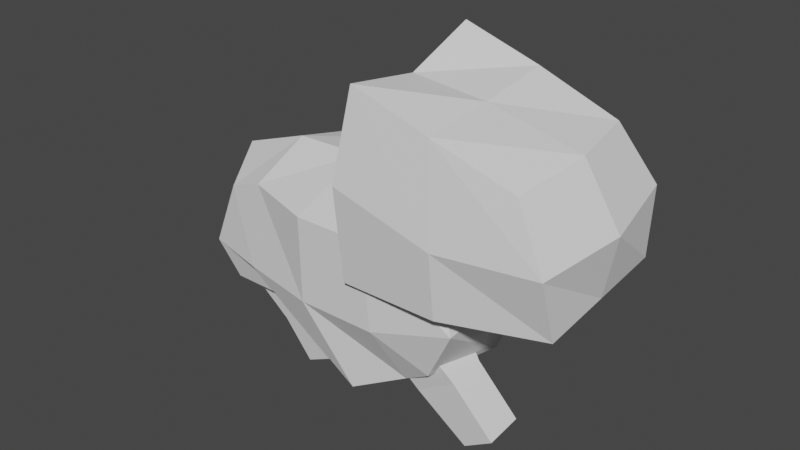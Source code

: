# Source: old_unit.blend  (saved by Blender 2.82.7; exported with 4.5.12 LTS)
import bpy
from mathutils import Matrix  # noqa: F401  (used for matrix-valued properties, if any)

bpy.ops.wm.read_factory_settings(use_empty=True)
scene = bpy.context.scene
scene.name = 'Scene'

# ---- collections
col_collection = bpy.data.collections.new('Collection'); scene.collection.children.link(col_collection)

# ---- world
world_world = bpy.data.worlds.new('World'); scene.world = world_world
world_world.use_nodes = True; world_world.node_tree.nodes.clear()
_N = world_world.node_tree.nodes; _L = world_world.node_tree.links
n0 = _N.new('ShaderNodeOutputWorld'); n0.name = 'World Output'; n0.location = (300, 300)
n1 = _N.new('ShaderNodeBackground'); n1.name = 'Background'; n1.location = (10, 300)
n1.inputs[0].default_value = (0.05088, 0.05088, 0.05088, 1.0)
_L.new(n1.outputs[0], n0.inputs[0])
n0.is_active_output = True
world_world.color = (0.05088, 0.05088, 0.05088)
world_world.use_sun_shadow = False
world_world.sun_shadow_jitter_overblur = 0.0

# ---- meshes
me_cube_001 = bpy.data.meshes.new('Cube.001')
me_cube_001.from_pydata([(-1.497, -0.6849, -0.4858), (-1.335, -0.6849, 0.7909), (-1.497, 0.6849, -0.4858), (-1.335, 0.6849, 0.7909), (1.502, -0.8947, -0.4484), (1.569, -0.7171, 0.9785), (1.502, 0.8947, -0.4484), (1.569, 0.7171, 0.9785), (0.4997, 1.0, -1.0), (0.0, 1.0, 1.0), (0.4997, -1.0, -1.0), (0.0, -1.0, 1.0), (0.8558, 1.0, 1.0), (1.128, -0.821, -0.7068), (1.128, 0.821, -0.7068), (0.8558, -1.0, 1.0), (-0.4618, 0.7316, -0.4495), (-0.8558, -0.7316, 0.9848), (-0.8558, 0.7316, 0.9848), (-0.4618, -0.7316, -0.4495), (-1.687, -0.75, -0.005234), (-1.687, 0.75, -0.005234), (1.875, 0.9517, 0.2357), (1.875, -0.9517, 0.2357), (0.0, -1.095, -0.005234), (0.0, 1.095, -0.005234), (0.9373, -1.095, -0.005234), (0.9373, 1.095, -0.005234), (-0.9373, 0.9248, -0.005234), (-0.9373, -0.9248, -0.005234), (-1.684, 0.0, -0.4858), (-1.712, 0.0, 0.9381), (1.712, 0.0, -0.5636), (1.569, 0.0, 0.9785), (0.0, 0.0, 1.261), (0.2271, 0.0, -1.0), (0.8558, 0.0, 1.261), (0.8558, 0.0, -1.0), (-0.4618, 0.0, -0.6643), (-0.8558, 0.0, 1.246), (1.875, 0.0, 0.2357), (-1.875, 0.0, -0.005234)], [], [(41, 31, 3, 21), (27, 12, 7, 22), (40, 33, 5, 23), (29, 17, 1, 20), (37, 32, 4, 13), (39, 31, 1, 17), (36, 34, 11, 15), (38, 35, 10, 19), (26, 15, 11, 24), (28, 18, 9, 25), (23, 5, 15, 26), (33, 36, 15, 5), (35, 37, 13, 10), (25, 9, 12, 27), (21, 3, 18, 28), (30, 38, 19, 0), (34, 39, 17, 11), (24, 11, 17, 29), (10, 24, 29, 19), (2, 21, 28, 16), (8, 25, 27, 14), (4, 23, 26, 13), (16, 28, 25, 8), (13, 26, 24, 10), (19, 29, 20, 0), (32, 40, 23, 4), (14, 27, 22, 6), (30, 41, 21, 2), (0, 20, 41, 30), (6, 22, 40, 32), (9, 18, 39, 34), (2, 16, 38, 30), (8, 14, 37, 35), (7, 12, 36, 33), (16, 8, 35, 38), (12, 9, 34, 36), (18, 3, 31, 39), (14, 6, 32, 37), (22, 7, 33, 40), (20, 1, 31, 41)])
_uv = me_cube_001.uv_layers.new(name='UVMap')
_uv.uv.foreach_set('vector', [0.5, 0.125, 0.625, 0.125, 0.625, 0.25, 0.5, 0.25, 0.5, 0.4375, 0.625, 0.4375, 0.625, 0.5, 0.5, 0.5, 0.5, 0.625, 0.625, 0.625, 0.625, 0.75, 0.5, 0.75, 0.5, 0.9375, 0.625, 0.9375, 0.625, 1.0, 0.5, 1.0, 0.3125, 0.625, 0.375, 0.625, 0.375, 0.75, 0.3125, 0.75, 0.8125, 0.625, 0.875, 0.625, 0.875, 0.75, 0.8125, 0.75, 0.6875, 0.625, 0.75, 0.625, 0.75, 0.75, 0.6875, 0.75, 0.1875, 0.625, 0.25, 0.625, 0.25, 0.75, 0.1875, 0.75, 0.5, 0.8125, 0.625, 0.8125, 0.625, 0.875, 0.5, 0.875, 0.5, 0.3125, 0.625, 0.3125, 0.625, 0.375, 0.5, 0.375, 0.5, 0.75, 0.625, 0.75, 0.625, 0.8125, 0.5, 0.8125, 0.625, 0.625, 0.6875, 0.625, 0.6875, 0.75, 0.625, 0.75, 0.25, 0.625, 0.3125, 0.625, 0.3125, 0.75, 0.25, 0.75, 0.5, 0.375, 0.625, 0.375, 0.625, 0.4375, 0.5, 0.4375, 0.5, 0.25, 0.625, 0.25, 0.625, 0.3125, 0.5, 0.3125, 0.125, 0.625, 0.1875, 0.625, 0.1875, 0.75, 0.125, 0.75, 0.75, 0.625, 0.8125, 0.625, 0.8125, 0.75, 0.75, 0.75, 0.5, 0.875, 0.625, 0.875, 0.625, 0.9375, 0.5, 0.9375, 0.375, 0.875, 0.5, 0.875, 0.5, 0.9375, 0.375, 0.9375, 0.375, 0.25, 0.5, 0.25, 0.5, 0.3125, 0.375, 0.3125, 0.375, 0.375, 0.5, 0.375, 0.5, 0.4375, 0.375, 0.4375, 0.375, 0.75, 0.5, 0.75, 0.5, 0.8125, 0.375, 0.8125, 0.375, 0.3125, 0.5, 0.3125, 0.5, 0.375, 0.375, 0.375, 0.375, 0.8125, 0.5, 0.8125, 0.5, 0.875, 0.375, 0.875, 0.375, 0.9375, 0.5, 0.9375, 0.5, 1.0, 0.375, 1.0, 0.375, 0.625, 0.5, 0.625, 0.5, 0.75, 0.375, 0.75, 0.375, 0.4375, 0.5, 0.4375, 0.5, 0.5, 0.375, 0.5, 0.375, 0.125, 0.5, 0.125, 0.5, 0.25, 0.375, 0.25, 0.375, 0.0, 0.5, 0.0, 0.5, 0.125, 0.375, 0.125, 0.375, 0.5, 0.5, 0.5, 0.5, 0.625, 0.375, 0.625, 0.75, 0.5, 0.8125, 0.5, 0.8125, 0.625, 0.75, 0.625, 0.125, 0.5, 0.1875, 0.5, 0.1875, 0.625, 0.125, 0.625, 0.25, 0.5, 0.3125, 0.5, 0.3125, 0.625, 0.25, 0.625, 0.625, 0.5, 0.6875, 0.5, 0.6875, 0.625, 0.625, 0.625, 0.1875, 0.5, 0.25, 0.5, 0.25, 0.625, 0.1875, 0.625, 0.6875, 0.5, 0.75, 0.5, 0.75, 0.625, 0.6875, 0.625, 0.8125, 0.5, 0.875, 0.5, 0.875, 0.625, 0.8125, 0.625, 0.3125, 0.5, 0.375, 0.5, 0.375, 0.625, 0.3125, 0.625, 0.5, 0.5, 0.625, 0.5, 0.625, 0.625, 0.5, 0.625, 0.5, 0.0, 0.625, 0.0, 0.625, 0.125, 0.5, 0.125])
me_cube_001.use_remesh_fix_poles = True
me_cube_001.use_remesh_preserve_attributes = False
me_cube_001.use_mirror_vertex_groups = False
me_cube_001.update()
me_cube_002 = bpy.data.meshes.new('Cube.002')
me_cube_002.from_pydata([(0.8354, -1.0, 1.855), (0.9488, -0.7731, 3.709), (0.8354, 1.0, 1.855), (0.9488, 0.7731, 3.709), (2.835, -0.7355, 1.891), (2.529, -0.7355, 3.143), (2.835, 0.7355, 1.891), (2.529, 0.7355, 3.143), (1.835, 1.0, 1.855), (1.722, 0.7731, 3.443), (1.835, -1.0, 1.855), (1.722, -0.7731, 3.443), (0.8354, -1.0, 2.837), (0.8354, 1.0, 2.837), (2.835, 0.8734, 2.556), (2.835, -0.8734, 2.556), (1.835, -1.0, 2.528), (1.835, 1.0, 2.528), (0.8354, 0.0, 1.655), (0.9488, 0.0, 3.5), (2.835, 0.0, 1.891), (2.655, 0.0, 3.192), (1.722, 0.0, 3.42), (1.835, 0.0, 1.655), (2.99, 0.0, 2.556), (0.6666, 0.0, 2.837)], [], [(25, 19, 3, 13), (17, 9, 7, 14), (24, 21, 5, 15), (16, 11, 1, 12), (23, 20, 4, 10), (22, 19, 1, 11), (21, 22, 11, 5), (18, 23, 10, 0), (15, 5, 11, 16), (13, 3, 9, 17), (2, 13, 17, 8), (4, 15, 16, 10), (10, 16, 12, 0), (20, 24, 15, 4), (8, 17, 14, 6), (18, 25, 13, 2), (0, 12, 25, 18), (6, 14, 24, 20), (2, 8, 23, 18), (7, 9, 22, 21), (9, 3, 19, 22), (8, 6, 20, 23), (14, 7, 21, 24), (12, 1, 19, 25)])
_uv = me_cube_002.uv_layers.new(name='UVMap')
_uv.uv.foreach_set('vector', [0.4978, 0.125, 0.625, 0.125, 0.625, 0.25, 0.4978, 0.25, 0.4978, 0.375, 0.625, 0.375, 0.625, 0.5, 0.4978, 0.5, 0.4978, 0.625, 0.625, 0.625, 0.625, 0.75, 0.4978, 0.75, 0.4978, 0.875, 0.625, 0.875, 0.625, 1.0, 0.4978, 1.0, 0.25, 0.625, 0.375, 0.625, 0.375, 0.75, 0.25, 0.75, 0.75, 0.625, 0.875, 0.625, 0.875, 0.75, 0.75, 0.75, 0.625, 0.625, 0.75, 0.625, 0.75, 0.75, 0.625, 0.75, 0.125, 0.625, 0.25, 0.625, 0.25, 0.75, 0.125, 0.75, 0.4978, 0.75, 0.625, 0.75, 0.625, 0.875, 0.4978, 0.875, 0.4978, 0.25, 0.625, 0.25, 0.625, 0.375, 0.4978, 0.375, 0.375, 0.25, 0.4978, 0.25, 0.4978, 0.375, 0.375, 0.375, 0.375, 0.75, 0.4978, 0.75, 0.4978, 0.875, 0.375, 0.875, 0.375, 0.875, 0.4978, 0.875, 0.4978, 1.0, 0.375, 1.0, 0.375, 0.625, 0.4978, 0.625, 0.4978, 0.75, 0.375, 0.75, 0.375, 0.375, 0.4978, 0.375, 0.4978, 0.5, 0.375, 0.5, 0.375, 0.125, 0.4978, 0.125, 0.4978, 0.25, 0.375, 0.25, 0.375, 0.0, 0.4978, 0.0, 0.4978, 0.125, 0.375, 0.125, 0.375, 0.5, 0.4978, 0.5, 0.4978, 0.625, 0.375, 0.625, 0.125, 0.5, 0.25, 0.5, 0.25, 0.625, 0.125, 0.625, 0.625, 0.5, 0.75, 0.5, 0.75, 0.625, 0.625, 0.625, 0.75, 0.5, 0.875, 0.5, 0.875, 0.625, 0.75, 0.625, 0.25, 0.5, 0.375, 0.5, 0.375, 0.625, 0.25, 0.625, 0.4978, 0.5, 0.625, 0.5, 0.625, 0.625, 0.4978, 0.625, 0.4978, 0.0, 0.625, 0.0, 0.625, 0.125, 0.4978, 0.125])
me_cube_002.use_remesh_fix_poles = True
me_cube_002.use_remesh_preserve_attributes = False
me_cube_002.use_mirror_vertex_groups = False
me_cube_002.update()
me_cube_003 = bpy.data.meshes.new('Cube.003')
me_cube_003.from_pydata([(-0.5102, -1.0, -1.0), (-1.0, -1.03, 1.408), (-0.5102, 0.1948, -1.0), (-1.0, 1.0, 1.0), (0.5886, -1.0, -1.0), (1.0, -1.03, 1.408), (0.5886, 0.1948, -1.0), (1.0, 1.0, 1.0), (-0.5102, -1.0, 0.0), (-0.5102, 0.1948, 0.0), (1.0, 0.1948, 0.0), (1.0, -1.0, 0.0), (-1.0, -1.03, 1.408), (1.0, -1.03, 1.408)], [(13, 12)], [(8, 1, 3, 9), (9, 3, 7, 10), (10, 7, 5, 11), (11, 5, 1, 8), (2, 6, 4, 0), (7, 3, 1, 5), (4, 11, 8, 0), (6, 10, 11, 4), (2, 9, 10, 6), (0, 8, 9, 2)])
_uv = me_cube_003.uv_layers.new(name='UVMap')
_uv.uv.foreach_set('vector', [0.5, 0.0, 0.625, 0.0, 0.625, 0.25, 0.5, 0.25, 0.5, 0.25, 0.625, 0.25, 0.625, 0.5, 0.5, 0.5, 0.5, 0.5, 0.625, 0.5, 0.625, 0.75, 0.5, 0.75, 0.5, 0.75, 0.625, 0.75, 0.625, 1.0, 0.5, 1.0, 0.125, 0.5, 0.375, 0.5, 0.375, 0.75, 0.125, 0.75, 0.625, 0.5, 0.875, 0.5, 0.875, 0.75, 0.625, 0.75, 0.375, 0.75, 0.5, 0.75, 0.5, 1.0, 0.375, 1.0, 0.375, 0.5, 0.5, 0.5, 0.5, 0.75, 0.375, 0.75, 0.375, 0.25, 0.5, 0.25, 0.5, 0.5, 0.375, 0.5, 0.375, 0.0, 0.5, 0.0, 0.5, 0.25, 0.375, 0.25])
me_cube_003.use_remesh_fix_poles = True
me_cube_003.use_remesh_preserve_attributes = False
me_cube_003.use_mirror_vertex_groups = False
me_cube_003.update()
me_cube_004 = bpy.data.meshes.new('Cube.004')
me_cube_004.from_pydata([(-0.5102, -1.0, -1.0), (-1.0, -1.03, 1.408), (-0.5102, 0.1948, -1.0), (-1.0, 1.0, 1.0), (0.5886, -1.0, -1.0), (1.0, -1.03, 1.408), (0.5886, 0.1948, -1.0), (1.0, 1.0, 1.0), (-0.5102, -1.0, 0.0), (-0.5102, 0.1948, 0.0), (1.0, 0.1948, 0.0), (1.0, -1.0, 0.0), (-1.0, -1.03, 1.408), (1.0, -1.03, 1.408)], [(13, 12)], [(8, 1, 3, 9), (9, 3, 7, 10), (10, 7, 5, 11), (11, 5, 1, 8), (2, 6, 4, 0), (7, 3, 1, 5), (4, 11, 8, 0), (6, 10, 11, 4), (2, 9, 10, 6), (0, 8, 9, 2)])
_uv = me_cube_004.uv_layers.new(name='UVMap')
_uv.uv.foreach_set('vector', [0.5, 0.0, 0.625, 0.0, 0.625, 0.25, 0.5, 0.25, 0.5, 0.25, 0.625, 0.25, 0.625, 0.5, 0.5, 0.5, 0.5, 0.5, 0.625, 0.5, 0.625, 0.75, 0.5, 0.75, 0.5, 0.75, 0.625, 0.75, 0.625, 1.0, 0.5, 1.0, 0.125, 0.5, 0.375, 0.5, 0.375, 0.75, 0.125, 0.75, 0.625, 0.5, 0.875, 0.5, 0.875, 0.75, 0.625, 0.75, 0.375, 0.75, 0.5, 0.75, 0.5, 1.0, 0.375, 1.0, 0.375, 0.5, 0.5, 0.5, 0.5, 0.75, 0.375, 0.75, 0.375, 0.25, 0.5, 0.25, 0.5, 0.5, 0.375, 0.5, 0.375, 0.0, 0.5, 0.0, 0.5, 0.25, 0.375, 0.25])
me_cube_004.use_remesh_fix_poles = True
me_cube_004.use_remesh_preserve_attributes = False
me_cube_004.use_mirror_vertex_groups = False
me_cube_004.update()
me_cube_005 = bpy.data.meshes.new('Cube.005')
me_cube_005.from_pydata([(-0.07687, -1.0, -0.7751), (-0.7324, -1.15, 1.22), (-0.07687, 0.1948, -0.7751), (-0.7324, 0.4938, 1.187), (1.022, -1.0, -0.7751), (0.7324, -1.15, 1.22), (1.022, 0.1948, -0.7751), (0.7324, 0.4938, 1.187), (-0.6678, -1.0, 0.4332), (-0.6678, 0.1948, 0.4332), (0.8424, 0.1948, 0.4332), (0.8424, -1.0, 0.4332)], [], [(8, 1, 3, 9), (9, 3, 7, 10), (10, 7, 5, 11), (11, 5, 1, 8), (2, 6, 4, 0), (7, 3, 1, 5), (4, 11, 8, 0), (6, 10, 11, 4), (2, 9, 10, 6), (0, 8, 9, 2)])
_uv = me_cube_005.uv_layers.new(name='UVMap')
_uv.uv.foreach_set('vector', [0.5, 0.0, 0.625, 0.0, 0.625, 0.25, 0.5, 0.25, 0.5, 0.25, 0.625, 0.25, 0.625, 0.5, 0.5, 0.5, 0.5, 0.5, 0.625, 0.5, 0.625, 0.75, 0.5, 0.75, 0.5, 0.75, 0.625, 0.75, 0.625, 1.0, 0.5, 1.0, 0.125, 0.5, 0.375, 0.5, 0.375, 0.75, 0.125, 0.75, 0.625, 0.5, 0.875, 0.5, 0.875, 0.75, 0.625, 0.75, 0.375, 0.75, 0.5, 0.75, 0.5, 1.0, 0.375, 1.0, 0.375, 0.5, 0.5, 0.5, 0.5, 0.75, 0.375, 0.75, 0.375, 0.25, 0.5, 0.25, 0.5, 0.5, 0.375, 0.5, 0.375, 0.0, 0.5, 0.0, 0.5, 0.25, 0.375, 0.25])
me_cube_005.use_remesh_fix_poles = True
me_cube_005.use_remesh_preserve_attributes = False
me_cube_005.use_mirror_vertex_groups = False
me_cube_005.update()
me_cube_006 = bpy.data.meshes.new('Cube.006')
me_cube_006.from_pydata([(-0.07687, -1.0, -0.7751), (-0.7324, -1.15, 1.22), (-0.07687, 0.1948, -0.7751), (-0.7324, 0.4938, 1.187), (1.022, -1.0, -0.7751), (0.7324, -1.15, 1.22), (1.022, 0.1948, -0.7751), (0.7324, 0.4938, 1.187), (-0.6678, -1.0, 0.4332), (-0.6678, 0.1948, 0.4332), (0.8424, 0.1948, 0.4332), (0.8424, -1.0, 0.4332)], [], [(8, 1, 3, 9), (9, 3, 7, 10), (10, 7, 5, 11), (11, 5, 1, 8), (2, 6, 4, 0), (7, 3, 1, 5), (4, 11, 8, 0), (6, 10, 11, 4), (2, 9, 10, 6), (0, 8, 9, 2)])
_uv = me_cube_006.uv_layers.new(name='UVMap')
_uv.uv.foreach_set('vector', [0.5, 0.0, 0.625, 0.0, 0.625, 0.25, 0.5, 0.25, 0.5, 0.25, 0.625, 0.25, 0.625, 0.5, 0.5, 0.5, 0.5, 0.5, 0.625, 0.5, 0.625, 0.75, 0.5, 0.75, 0.5, 0.75, 0.625, 0.75, 0.625, 1.0, 0.5, 1.0, 0.125, 0.5, 0.375, 0.5, 0.375, 0.75, 0.125, 0.75, 0.625, 0.5, 0.875, 0.5, 0.875, 0.75, 0.625, 0.75, 0.375, 0.75, 0.5, 0.75, 0.5, 1.0, 0.375, 1.0, 0.375, 0.5, 0.5, 0.5, 0.5, 0.75, 0.375, 0.75, 0.375, 0.25, 0.5, 0.25, 0.5, 0.5, 0.375, 0.5, 0.375, 0.0, 0.5, 0.0, 0.5, 0.25, 0.375, 0.25])
me_cube_006.use_remesh_fix_poles = True
me_cube_006.use_remesh_preserve_attributes = False
me_cube_006.use_mirror_vertex_groups = False
me_cube_006.update()

# ---- objects
ob_body = bpy.data.objects.new('Body', me_cube_001)
ob_head = bpy.data.objects.new('Head', me_cube_002)
ob_leg_b_r = bpy.data.objects.new('Leg_b_r', me_cube_003)
ob_leg_b_l = bpy.data.objects.new('Leg_b_l', me_cube_004)
ob_leg_f_r = bpy.data.objects.new('Leg_f_r', me_cube_005)
ob_leg_f_l = bpy.data.objects.new('Leg_f_l', me_cube_006)

# ---- transforms, parenting, visibility, modifiers, constraints
ob_body.location = (0.0, -0.08865, 1.557)
ob_body.rotation_euler = (0.1138, -0.0, 0.0)
ob_body.lock_scale = (True, True, True)
ob_body.lineart.crease_threshold = 0.0
ob_head.location = (-0.2517, 0.08884, 0.003433)
ob_head.rotation_euler = (0.1138, -0.0, 0.0)
ob_head.scale = (1.131, 1.131, 1.131)
ob_head.lock_scale = (True, True, True)
ob_head.lineart.crease_threshold = 0.0
ob_leg_b_r.location = (-0.7553, -0.1935, 0.7065)
ob_leg_b_r.rotation_euler = (0.1829, -0.4598, -0.05661)
ob_leg_b_r.scale = (0.3791, 0.3706, 0.5948)
ob_leg_b_r.lineart.crease_threshold = 0.0
ob_leg_b_l.location = (-1.442, 0.4077, 0.8364)
ob_leg_b_l.rotation_euler = (0.1339, 0.5543, 0.07078)
ob_leg_b_l.scale = (0.3791, -0.3557, 0.5948)
ob_leg_b_l.lock_scale = (True, True, True)
ob_leg_b_l.lineart.crease_threshold = 0.0
ob_leg_f_r.location = (1.613, -0.4014, 0.616)
ob_leg_f_r.rotation_euler = (0.1357, -0.5748, -0.07407)
ob_leg_f_r.scale = (0.3791, 0.3706, 0.5948)
ob_leg_f_r.lineart.crease_threshold = 0.0
ob_leg_f_l.location = (0.6151, 0.44, 0.86)
ob_leg_f_l.rotation_euler = (0.1872, 0.9149, 0.149)
ob_leg_f_l.scale = (0.3791, -0.3485, 0.5948)
ob_leg_f_l.lineart.crease_threshold = 0.0

# ---- collection membership
col_collection.objects.link(ob_body)
col_collection.objects.link(ob_head)
col_collection.objects.link(ob_leg_b_r)
col_collection.objects.link(ob_leg_b_l)
col_collection.objects.link(ob_leg_f_r)
col_collection.objects.link(ob_leg_f_l)

# ---- scene / render settings (as saved in the file)
scene.frame_start = 1; scene.frame_end = 10; scene.frame_set(10)
scene.render.engine = 'BLENDER_EEVEE_NEXT'
scene.cycles.use_denoising = False
scene.cycles.samples = 128
scene.cycles.sampling_pattern = 'TABULATED_SOBOL'
scene.cycles.use_adaptive_sampling = False
scene.cycles.use_light_tree = False
scene.view_settings.view_transform = 'Filmic'
bpy.context.view_layer.update()

# ---- added for rendering (the .blend has no active camera and no usable light): camera, sun
cam_auto = bpy.data.cameras.new('AutoCamera')
cam_auto.lens = 50.0
cam_auto.sensor_width = 36.0
cam_auto.clip_end = 1000.0
ob_auto_camera = bpy.data.objects.new('AutoCamera', cam_auto)
scene.collection.objects.link(ob_auto_camera)
ob_auto_camera.location = (7.25445, -8.27355, 7.50818)
ob_auto_camera.rotation_euler = (1.09748, -7.21219e-08, 0.694738)
scene.camera = ob_auto_camera
light_auto_sun = bpy.data.lights.new('AutoSun', 'SUN')
light_auto_sun.energy = 3.0
light_auto_sun.angle = 0.0523599
ob_auto_sun = bpy.data.objects.new('AutoSun', light_auto_sun)
scene.collection.objects.link(ob_auto_sun)
ob_auto_sun.rotation_euler = (0.872665, 0.174533, 0.523599)
bpy.context.view_layer.update()

